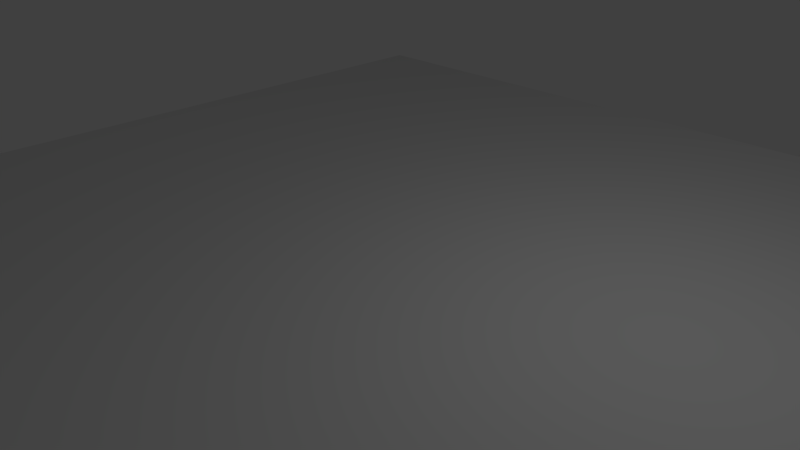 # Source: Plane.blend  (saved by Blender 2.56.0; exported with 4.5.12 LTS)
import bpy
from mathutils import Matrix  # noqa: F401  (used for matrix-valued properties, if any)

bpy.ops.wm.read_factory_settings(use_empty=True)
scene = bpy.context.scene
scene.name = 'Scene'

# ---- collections
col_collection_1 = bpy.data.collections.new('Collection 1'); scene.collection.children.link(col_collection_1)

# ---- world
world_world = bpy.data.worlds.new('World'); scene.world = world_world
world_world.color = (0.05088, 0.05088, 0.05088)
world_world.use_sun_shadow = False
world_world.sun_shadow_jitter_overblur = 0.0
world_world.cycles.sampling_method = 'MANUAL'
world_world.cycles.sample_map_resolution = 256

# ---- cameras
cam_camera = bpy.data.cameras.new('Camera')
cam_camera.clip_end = 100.0
cam_camera.lens = 35.0
cam_camera.ortho_scale = 7.314
cam_camera.dof.focus_distance = 0.0
cam_camera.dof.aperture_fstop = 128.0

# ---- lights
light_lamp = bpy.data.lights.new('Lamp', 'POINT')
light_lamp.transmission_factor = 0.0
light_lamp.cutoff_distance = 30.0
light_lamp.energy = 100.0
light_lamp.shadow_buffer_clip_start = 1.001
light_lamp.shadow_soft_size = 1.0
light_lamp.shadow_maximum_resolution = 0.006
light_lamp.use_absolute_resolution = True
light_lamp.cycles.use_multiple_importance_sampling = False

# ---- meshes
me_plane = bpy.data.meshes.new('Plane')
me_plane.from_pydata([(4.0, 4.0, 0.0), (4.0, -4.0, 0.0), (-4.0, -4.0, 0.0), (-4.0, 4.0, 0.0), (-7.153e-07, -4.0, 0.0), (4.0, -4.768e-07, 0.0), (7.153e-07, 4.0, 0.0), (-4.0, 4.768e-07, 0.0), (0.0, 0.0, 0.0), (2.0, -4.0, 0.0), (-2.0, -4.0, 0.0), (4.0, 2.0, 0.0), (4.0, -2.0, 0.0), (2.0, 4.0, 0.0), (-2.0, 4.0, 0.0), (-4.0, -2.0, 0.0), (-4.0, 2.0, 0.0), (-3.576e-07, -2.0, 0.0), (-2.0, 2.384e-07, 0.0), (3.576e-07, 2.0, 0.0), (2.0, -2.384e-07, 0.0), (-2.0, -2.0, 0.0), (-2.0, 2.0, 0.0), (2.0, -2.0, 0.0), (2.0, 2.0, 0.0)], [], [(13, 24, 11), (11, 0, 13), (24, 20, 11), (20, 5, 11), (6, 19, 24), (6, 24, 13), (19, 8, 20), (19, 20, 24), (20, 23, 5), (23, 12, 5), (23, 9, 12), (9, 1, 12), (8, 17, 23), (8, 23, 20), (17, 4, 9), (17, 9, 23), (14, 22, 19), (14, 19, 6), (22, 18, 8), (22, 8, 19), (3, 16, 22), (3, 22, 14), (16, 7, 18), (16, 18, 22), (18, 21, 17), (18, 17, 8), (21, 10, 4), (21, 4, 17), (7, 15, 21), (7, 21, 18), (15, 2, 10), (15, 10, 21)])
_uv = me_plane.uv_layers.new(name='UVTex')
_uv.uv.foreach_set('vector', [0.25, 1.49e-08, 0.25, 0.25, 4.47e-08, 0.25, 4.47e-08, 0.25, 5.96e-08, 0.0, 0.25, 1.49e-08, 0.25, 0.25, 0.25, 0.5, 4.47e-08, 0.25, 0.25, 0.5, 2.98e-08, 0.5, 4.47e-08, 0.25, 0.5, 2.98e-08, 0.5, 0.25, 0.25, 0.25, 0.5, 2.98e-08, 0.25, 0.25, 0.25, 1.49e-08, 0.5, 0.25, 0.5, 0.5, 0.25, 0.5, 0.5, 0.25, 0.25, 0.5, 0.25, 0.25, 0.25, 0.5, 0.25, 0.75, 2.98e-08, 0.5, 0.25, 0.75, 1.49e-08, 0.75, 2.98e-08, 0.5, 0.25, 0.75, 0.25, 1.0, 1.49e-08, 0.75, 0.25, 1.0, 0.0, 1.0, 1.49e-08, 0.75, 0.5, 0.5, 0.5, 0.75, 0.25, 0.75, 0.5, 0.5, 0.25, 0.75, 0.25, 0.5, 0.5, 0.75, 0.5, 1.0, 0.25, 1.0, 0.5, 0.75, 0.25, 1.0, 0.25, 0.75, 0.75, 1.49e-08, 0.75, 0.25, 0.5, 0.25, 0.75, 1.49e-08, 0.5, 0.25, 0.5, 2.98e-08, 0.75, 0.25, 0.75, 0.5, 0.5, 0.5, 0.75, 0.25, 0.5, 0.5, 0.5, 0.25, 1.0, 0.0, 1.0, 0.25, 0.75, 0.25, 1.0, 0.0, 0.75, 0.25, 0.75, 1.49e-08, 1.0, 0.25, 1.0, 0.5, 0.75, 0.5, 1.0, 0.25, 0.75, 0.5, 0.75, 0.25, 0.75, 0.5, 0.75, 0.75, 0.5, 0.75, 0.75, 0.5, 0.5, 0.75, 0.5, 0.5, 0.75, 0.75, 0.75, 1.0, 0.5, 1.0, 0.75, 0.75, 0.5, 1.0, 0.5, 0.75, 1.0, 0.5, 1.0, 0.75, 0.75, 0.75, 1.0, 0.5, 0.75, 0.75, 0.75, 0.5, 1.0, 0.75, 1.0, 1.0, 0.75, 1.0, 1.0, 0.75, 0.75, 1.0, 0.75, 0.75])
me_plane.use_remesh_preserve_volume = False
me_plane.use_remesh_preserve_attributes = False
me_plane.use_mirror_vertex_groups = False
me_plane.update()

# ---- objects
ob_plane = bpy.data.objects.new('Plane', me_plane)
ob_lamp = bpy.data.objects.new('Lamp', light_lamp)
ob_camera = bpy.data.objects.new('Camera', cam_camera)

# ---- transforms, parenting, visibility, modifiers, constraints
ob_plane.location = (0.0, 0.0, 0.0)
ob_plane.scale = (2.0, 2.0, 2.0)
ob_plane.empty_display_type = 'ARROWS'
ob_plane.lineart.crease_threshold = 0.0
ob_lamp.location = (4.076, 1.005, 5.904)
ob_lamp.rotation_euler = (0.6503, 0.05522, 1.866)
ob_lamp.lock_rotations_4d = False
ob_lamp.empty_display_type = 'ARROWS'
ob_lamp.color = (0.0, 0.0, 0.0, 0.0)
ob_lamp.lineart.crease_threshold = 0.0
ob_camera.location = (7.481, -6.508, 5.344)
ob_camera.rotation_euler = (1.109, 0.01082, 0.8149)
ob_camera.lock_rotations_4d = False
ob_camera.empty_display_type = 'ARROWS'
ob_camera.color = (0.0, 0.0, 0.0, 0.0)
ob_camera.display_type = 'WIRE'
ob_camera.lineart.crease_threshold = 0.0

# ---- collection membership
col_collection_1.objects.link(ob_plane)
col_collection_1.objects.link(ob_lamp)
col_collection_1.objects.link(ob_camera)

# ---- scene / render settings (as saved in the file)
scene.camera = ob_camera
scene.frame_start = 1; scene.frame_end = 250; scene.frame_set(1)
scene.render.engine = 'BLENDER_EEVEE_NEXT'
scene.render.image_settings.color_mode = 'RGB'
scene.render.image_settings.compression = 90
scene.render.resolution_percentage = 50
scene.render.dither_intensity = 0.0
scene.render.bake_margin = 2
scene.render.bake_bias = 0.0
scene.cycles.use_denoising = False
scene.cycles.samples = 10
scene.cycles.sampling_pattern = 'TABULATED_SOBOL'
scene.cycles.light_sampling_threshold = 0.0
scene.cycles.use_adaptive_sampling = False
scene.cycles.use_light_tree = False
scene.cycles.blur_glossy = 0.0
scene.cycles.volume_bounces = 1
scene.cycles.pixel_filter_type = 'GAUSSIAN'
scene.cycles.sample_clamp_indirect = 0.0
scene.view_settings.view_transform = 'Standard'
bpy.context.view_layer.update()
